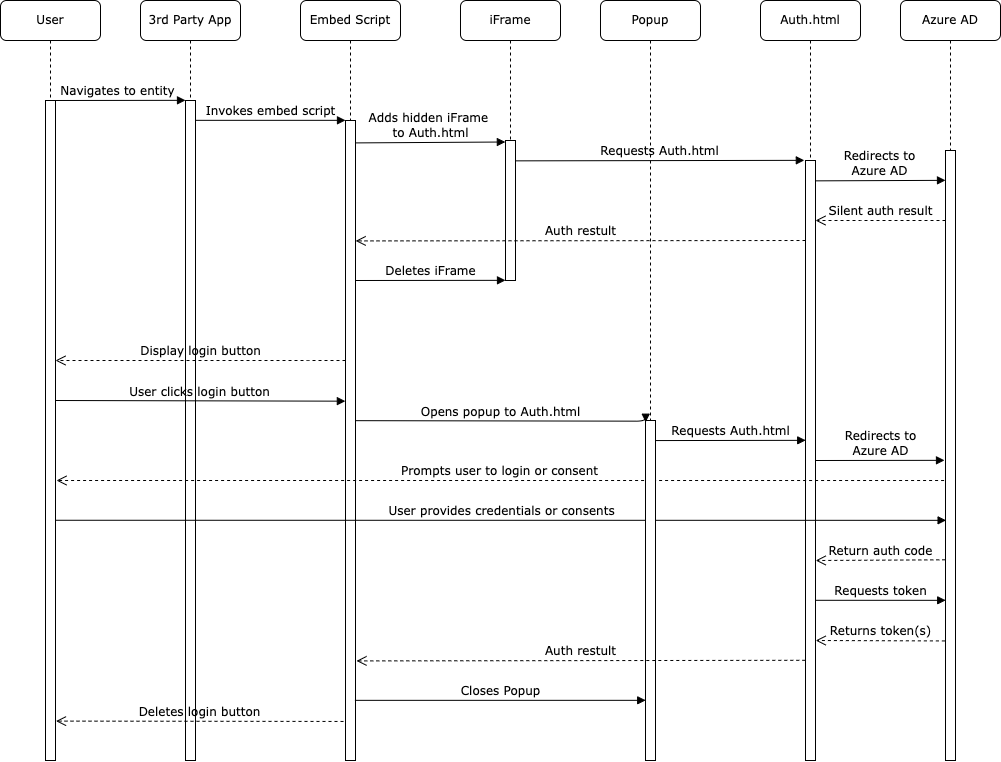

The diagram above was exported from draw.io. Its source (the exported page's mxGraphModel, read from the mxfile embedded in the PNG):
<mxGraphModel dx="1222" dy="816" grid="1" gridSize="10" guides="1" tooltips="1" connect="1" arrows="1" fold="1" page="1" pageScale="1" pageWidth="1100" pageHeight="850" background="none" math="0" shadow="0">
  <root>
    <mxCell id="0" />
    <mxCell id="1" parent="0" />
    <mxCell id="7baba1c4bc27f4b0-2" value="3rd Party App" style="shape=umlLifeline;perimeter=lifelinePerimeter;whiteSpace=wrap;html=1;container=1;collapsible=0;recursiveResize=0;outlineConnect=0;rounded=1;shadow=0;comic=0;labelBackgroundColor=none;strokeWidth=1;fontFamily=Verdana;fontSize=12;align=center;" parent="1" vertex="1">
      <mxGeometry x="191" y="80" width="100" height="760" as="geometry" />
    </mxCell>
    <mxCell id="7baba1c4bc27f4b0-10" value="" style="html=1;points=[];perimeter=orthogonalPerimeter;rounded=0;shadow=0;comic=0;labelBackgroundColor=none;strokeWidth=1;fontFamily=Verdana;fontSize=12;align=center;" parent="7baba1c4bc27f4b0-2" vertex="1">
      <mxGeometry x="45" y="100" width="10" height="660" as="geometry" />
    </mxCell>
    <mxCell id="7baba1c4bc27f4b0-3" value="Embed Script" style="shape=umlLifeline;perimeter=lifelinePerimeter;whiteSpace=wrap;html=1;container=1;collapsible=0;recursiveResize=0;outlineConnect=0;rounded=1;shadow=0;comic=0;labelBackgroundColor=none;strokeWidth=1;fontFamily=Verdana;fontSize=12;align=center;" parent="1" vertex="1">
      <mxGeometry x="351" y="80" width="100" height="760" as="geometry" />
    </mxCell>
    <mxCell id="7baba1c4bc27f4b0-13" value="" style="html=1;points=[];perimeter=orthogonalPerimeter;rounded=0;shadow=0;comic=0;labelBackgroundColor=none;strokeWidth=1;fontFamily=Verdana;fontSize=12;align=center;" parent="7baba1c4bc27f4b0-3" vertex="1">
      <mxGeometry x="45" y="120" width="10" height="640" as="geometry" />
    </mxCell>
    <mxCell id="7baba1c4bc27f4b0-4" value="Auth.html" style="shape=umlLifeline;perimeter=lifelinePerimeter;whiteSpace=wrap;html=1;container=1;collapsible=0;recursiveResize=0;outlineConnect=0;rounded=1;shadow=0;comic=0;labelBackgroundColor=none;strokeWidth=1;fontFamily=Verdana;fontSize=12;align=center;" parent="1" vertex="1">
      <mxGeometry x="811" y="80" width="100" height="580" as="geometry" />
    </mxCell>
    <mxCell id="7baba1c4bc27f4b0-5" value="Azure AD" style="shape=umlLifeline;perimeter=lifelinePerimeter;whiteSpace=wrap;html=1;container=1;collapsible=0;recursiveResize=0;outlineConnect=0;rounded=1;shadow=0;comic=0;labelBackgroundColor=none;strokeWidth=1;fontFamily=Verdana;fontSize=12;align=center;" parent="1" vertex="1">
      <mxGeometry x="951" y="80" width="100" height="580" as="geometry" />
    </mxCell>
    <mxCell id="7baba1c4bc27f4b0-8" value="User" style="shape=umlLifeline;perimeter=lifelinePerimeter;whiteSpace=wrap;html=1;container=1;collapsible=0;recursiveResize=0;outlineConnect=0;rounded=1;shadow=0;comic=0;labelBackgroundColor=none;strokeWidth=1;fontFamily=Verdana;fontSize=12;align=center;" parent="1" vertex="1">
      <mxGeometry x="51" y="80" width="100" height="760" as="geometry" />
    </mxCell>
    <mxCell id="7baba1c4bc27f4b0-9" value="" style="html=1;points=[];perimeter=orthogonalPerimeter;rounded=0;shadow=0;comic=0;labelBackgroundColor=none;strokeWidth=1;fontFamily=Verdana;fontSize=12;align=center;" parent="7baba1c4bc27f4b0-8" vertex="1">
      <mxGeometry x="45" y="100" width="10" height="660" as="geometry" />
    </mxCell>
    <mxCell id="7baba1c4bc27f4b0-16" value="" style="html=1;points=[];perimeter=orthogonalPerimeter;rounded=0;shadow=0;comic=0;labelBackgroundColor=none;strokeWidth=1;fontFamily=Verdana;fontSize=12;align=center;" parent="1" vertex="1">
      <mxGeometry x="856" y="240" width="10" height="600" as="geometry" />
    </mxCell>
    <mxCell id="7baba1c4bc27f4b0-19" value="" style="html=1;points=[];perimeter=orthogonalPerimeter;rounded=0;shadow=0;comic=0;labelBackgroundColor=none;strokeWidth=1;fontFamily=Verdana;fontSize=12;align=center;" parent="1" vertex="1">
      <mxGeometry x="996" y="230" width="10" height="610" as="geometry" />
    </mxCell>
    <mxCell id="7baba1c4bc27f4b0-21" value="Silent auth result" style="html=1;verticalAlign=bottom;endArrow=open;dashed=1;endSize=8;labelBackgroundColor=none;fontFamily=Verdana;fontSize=12;edgeStyle=elbowEdgeStyle;elbow=vertical;" parent="1" source="7baba1c4bc27f4b0-19" target="7baba1c4bc27f4b0-16" edge="1">
      <mxGeometry relative="1" as="geometry">
        <mxPoint x="921" y="306" as="targetPoint" />
        <Array as="points">
          <mxPoint x="921" y="300" />
          <mxPoint x="921" y="280" />
          <mxPoint x="931" y="350" />
          <mxPoint x="921" y="380" />
          <mxPoint x="931" y="400" />
          <mxPoint x="941" y="260" />
          <mxPoint x="971" y="260" />
        </Array>
      </mxGeometry>
    </mxCell>
    <mxCell id="7baba1c4bc27f4b0-11" value="Navigates to entity" style="html=1;verticalAlign=bottom;endArrow=block;entryX=0;entryY=0;labelBackgroundColor=none;fontFamily=Verdana;fontSize=12;edgeStyle=elbowEdgeStyle;elbow=vertical;" parent="1" source="7baba1c4bc27f4b0-9" target="7baba1c4bc27f4b0-10" edge="1">
      <mxGeometry relative="1" as="geometry">
        <mxPoint x="171" y="190" as="sourcePoint" />
      </mxGeometry>
    </mxCell>
    <mxCell id="7baba1c4bc27f4b0-14" value="Invokes embed script" style="html=1;verticalAlign=bottom;endArrow=block;entryX=0;entryY=0;labelBackgroundColor=none;fontFamily=Verdana;fontSize=12;edgeStyle=elbowEdgeStyle;elbow=vertical;" parent="1" source="7baba1c4bc27f4b0-10" target="7baba1c4bc27f4b0-13" edge="1">
      <mxGeometry relative="1" as="geometry">
        <mxPoint x="321" y="200" as="sourcePoint" />
      </mxGeometry>
    </mxCell>
    <mxCell id="nZd4BktNnlPtPwZa3aTL-2" value="Display login button" style="html=1;verticalAlign=bottom;endArrow=open;dashed=1;endSize=8;labelBackgroundColor=none;fontFamily=Verdana;fontSize=12;edgeStyle=elbowEdgeStyle;elbow=vertical;" edge="1" parent="1">
      <mxGeometry relative="1" as="geometry">
        <mxPoint x="106" y="440" as="targetPoint" />
        <Array as="points">
          <mxPoint x="349" y="440" />
          <mxPoint x="379" y="440" />
        </Array>
        <mxPoint x="396" y="440" as="sourcePoint" />
      </mxGeometry>
    </mxCell>
    <mxCell id="nZd4BktNnlPtPwZa3aTL-3" value="User clicks login button" style="html=1;verticalAlign=bottom;endArrow=block;labelBackgroundColor=none;fontFamily=Verdana;fontSize=12;edgeStyle=elbowEdgeStyle;elbow=vertical;entryX=-0.014;entryY=0.439;entryDx=0;entryDy=0;entryPerimeter=0;" edge="1" parent="1" target="7baba1c4bc27f4b0-13">
      <mxGeometry relative="1" as="geometry">
        <mxPoint x="106" y="480.0000000000001" as="sourcePoint" />
        <mxPoint x="361" y="480" as="targetPoint" />
      </mxGeometry>
    </mxCell>
    <mxCell id="nZd4BktNnlPtPwZa3aTL-7" value="Prompts user to login or consent" style="html=1;verticalAlign=bottom;endArrow=open;dashed=1;endSize=8;labelBackgroundColor=none;fontFamily=Verdana;fontSize=12;edgeStyle=elbowEdgeStyle;elbow=vertical;exitX=-0.14;exitY=0.541;exitDx=0;exitDy=0;exitPerimeter=0;entryX=1.1;entryY=0.576;entryDx=0;entryDy=0;entryPerimeter=0;" edge="1" parent="1" source="7baba1c4bc27f4b0-19" target="7baba1c4bc27f4b0-9">
      <mxGeometry relative="1" as="geometry">
        <mxPoint x="171" y="560" as="targetPoint" />
        <Array as="points">
          <mxPoint x="581" y="560" />
          <mxPoint x="1001" y="510" />
        </Array>
        <mxPoint x="971" y="560" as="sourcePoint" />
      </mxGeometry>
    </mxCell>
    <mxCell id="nZd4BktNnlPtPwZa3aTL-8" value="User provides credentials or consents" style="html=1;verticalAlign=bottom;endArrow=block;labelBackgroundColor=none;fontFamily=Verdana;fontSize=12;edgeStyle=elbowEdgeStyle;elbow=vertical;exitX=0.98;exitY=0.636;exitDx=0;exitDy=0;exitPerimeter=0;entryX=0.06;entryY=0.607;entryDx=0;entryDy=0;entryPerimeter=0;" edge="1" parent="1" source="7baba1c4bc27f4b0-9" target="7baba1c4bc27f4b0-19">
      <mxGeometry relative="1" as="geometry">
        <mxPoint x="136" y="600" as="sourcePoint" />
        <mxPoint x="986" y="600" as="targetPoint" />
      </mxGeometry>
    </mxCell>
    <mxCell id="nZd4BktNnlPtPwZa3aTL-9" value="Return auth code" style="html=1;verticalAlign=bottom;endArrow=open;dashed=1;endSize=8;labelBackgroundColor=none;fontFamily=Verdana;fontSize=12;edgeStyle=elbowEdgeStyle;elbow=vertical;exitX=-0.02;exitY=0.671;exitDx=0;exitDy=0;exitPerimeter=0;entryX=1.02;entryY=0.667;entryDx=0;entryDy=0;entryPerimeter=0;" edge="1" parent="1" source="7baba1c4bc27f4b0-19" target="7baba1c4bc27f4b0-16">
      <mxGeometry relative="1" as="geometry">
        <mxPoint x="891" y="640" as="targetPoint" />
        <Array as="points">
          <mxPoint x="931" y="640" />
          <mxPoint x="961" y="640" />
        </Array>
        <mxPoint x="981" y="640" as="sourcePoint" />
      </mxGeometry>
    </mxCell>
    <mxCell id="nZd4BktNnlPtPwZa3aTL-10" value="Requests token" style="html=1;verticalAlign=bottom;endArrow=block;labelBackgroundColor=none;fontFamily=Verdana;fontSize=12;edgeStyle=elbowEdgeStyle;elbow=vertical;exitX=1.02;exitY=0.733;exitDx=0;exitDy=0;exitPerimeter=0;entryX=0.02;entryY=0.738;entryDx=0;entryDy=0;entryPerimeter=0;" edge="1" parent="1" source="7baba1c4bc27f4b0-16" target="7baba1c4bc27f4b0-19">
      <mxGeometry relative="1" as="geometry">
        <mxPoint x="871" y="680" as="sourcePoint" />
        <mxPoint x="971" y="680" as="targetPoint" />
      </mxGeometry>
    </mxCell>
    <mxCell id="nZd4BktNnlPtPwZa3aTL-11" value="Returns token(s)" style="html=1;verticalAlign=bottom;endArrow=open;dashed=1;endSize=8;labelBackgroundColor=none;fontFamily=Verdana;fontSize=12;edgeStyle=elbowEdgeStyle;elbow=vertical;exitX=-0.06;exitY=0.804;exitDx=0;exitDy=0;exitPerimeter=0;entryX=1.02;entryY=0.8;entryDx=0;entryDy=0;entryPerimeter=0;" edge="1" parent="1" source="7baba1c4bc27f4b0-19" target="7baba1c4bc27f4b0-16">
      <mxGeometry relative="1" as="geometry">
        <mxPoint x="881" y="720" as="targetPoint" />
        <Array as="points">
          <mxPoint x="941" y="720" />
          <mxPoint x="971" y="720" />
        </Array>
        <mxPoint x="981" y="720" as="sourcePoint" />
      </mxGeometry>
    </mxCell>
    <mxCell id="nZd4BktNnlPtPwZa3aTL-12" value="iFrame" style="shape=umlLifeline;perimeter=lifelinePerimeter;whiteSpace=wrap;html=1;container=1;collapsible=0;recursiveResize=0;outlineConnect=0;rounded=1;shadow=0;comic=0;labelBackgroundColor=none;strokeWidth=1;fontFamily=Verdana;fontSize=12;align=center;" vertex="1" parent="1">
      <mxGeometry x="511" y="80" width="100" height="280" as="geometry" />
    </mxCell>
    <mxCell id="nZd4BktNnlPtPwZa3aTL-13" value="Popup" style="shape=umlLifeline;perimeter=lifelinePerimeter;whiteSpace=wrap;html=1;container=1;collapsible=0;recursiveResize=0;outlineConnect=0;rounded=1;shadow=0;comic=0;labelBackgroundColor=none;strokeWidth=1;fontFamily=Verdana;fontSize=12;align=center;" vertex="1" parent="1">
      <mxGeometry x="651" y="80" width="100" height="580" as="geometry" />
    </mxCell>
    <mxCell id="nZd4BktNnlPtPwZa3aTL-14" value="" style="html=1;points=[];perimeter=orthogonalPerimeter;rounded=0;shadow=0;comic=0;labelBackgroundColor=none;strokeWidth=1;fontFamily=Verdana;fontSize=12;align=center;" vertex="1" parent="1">
      <mxGeometry x="556" y="220" width="10" height="140" as="geometry" />
    </mxCell>
    <mxCell id="nZd4BktNnlPtPwZa3aTL-15" value="" style="html=1;points=[];perimeter=orthogonalPerimeter;rounded=0;shadow=0;comic=0;labelBackgroundColor=none;strokeWidth=1;fontFamily=Verdana;fontSize=12;align=center;" vertex="1" parent="1">
      <mxGeometry x="696" y="500" width="10" height="340" as="geometry" />
    </mxCell>
    <mxCell id="nZd4BktNnlPtPwZa3aTL-22" value="Adds hidden iFrame &lt;br&gt;to Auth.html" style="html=1;verticalAlign=bottom;endArrow=block;labelBackgroundColor=none;fontFamily=Verdana;fontSize=12;edgeStyle=elbowEdgeStyle;elbow=vertical;exitX=1.022;exitY=0.035;exitDx=0;exitDy=0;exitPerimeter=0;entryX=-0.014;entryY=0.007;entryDx=0;entryDy=0;entryPerimeter=0;" edge="1" parent="1" source="7baba1c4bc27f4b0-13" target="nZd4BktNnlPtPwZa3aTL-14">
      <mxGeometry relative="1" as="geometry">
        <mxPoint x="411" y="220.00294117647073" as="sourcePoint" />
        <mxPoint x="541" y="222" as="targetPoint" />
      </mxGeometry>
    </mxCell>
    <mxCell id="nZd4BktNnlPtPwZa3aTL-23" value="Requests Auth.html" style="html=1;verticalAlign=bottom;endArrow=block;labelBackgroundColor=none;fontFamily=Verdana;fontSize=12;edgeStyle=elbowEdgeStyle;elbow=vertical;entryX=-0.117;entryY=0;entryDx=0;entryDy=0;entryPerimeter=0;" edge="1" parent="1" target="7baba1c4bc27f4b0-16">
      <mxGeometry relative="1" as="geometry">
        <mxPoint x="566" y="240.35294117647072" as="sourcePoint" />
        <mxPoint x="821" y="240" as="targetPoint" />
      </mxGeometry>
    </mxCell>
    <mxCell id="nZd4BktNnlPtPwZa3aTL-24" value="Auth restult" style="html=1;verticalAlign=bottom;endArrow=open;dashed=1;endSize=8;labelBackgroundColor=none;fontFamily=Verdana;fontSize=12;edgeStyle=elbowEdgeStyle;elbow=vertical;entryX=1.014;entryY=0.189;entryDx=0;entryDy=0;entryPerimeter=0;" edge="1" parent="1" target="7baba1c4bc27f4b0-13">
      <mxGeometry relative="1" as="geometry">
        <mxPoint x="421" y="320" as="targetPoint" />
        <Array as="points">
          <mxPoint x="781" y="320.41" />
          <mxPoint x="791" y="340.41" />
          <mxPoint x="801" y="200.41000000000003" />
          <mxPoint x="831" y="200.41000000000003" />
        </Array>
        <mxPoint x="856" y="320" as="sourcePoint" />
      </mxGeometry>
    </mxCell>
    <mxCell id="nZd4BktNnlPtPwZa3aTL-25" value="Redirects to&lt;br&gt;Azure AD" style="html=1;verticalAlign=bottom;endArrow=block;entryX=0;entryY=0;labelBackgroundColor=none;fontFamily=Verdana;fontSize=12;edgeStyle=elbowEdgeStyle;elbow=vertical;" edge="1" parent="1">
      <mxGeometry relative="1" as="geometry">
        <mxPoint x="866" y="260.3529411764707" as="sourcePoint" />
        <mxPoint x="996" y="260.0000000000009" as="targetPoint" />
      </mxGeometry>
    </mxCell>
    <mxCell id="nZd4BktNnlPtPwZa3aTL-26" value="Deletes iFrame" style="html=1;verticalAlign=bottom;endArrow=block;labelBackgroundColor=none;fontFamily=Verdana;fontSize=12;edgeStyle=elbowEdgeStyle;elbow=vertical;exitX=1.022;exitY=0.035;exitDx=0;exitDy=0;exitPerimeter=0;entryX=0.022;entryY=0;entryDx=0;entryDy=0;entryPerimeter=0;" edge="1" parent="1">
      <mxGeometry relative="1" as="geometry">
        <mxPoint x="406" y="359.9999999999999" as="sourcePoint" />
        <mxPoint x="555.9999999999998" y="360.4" as="targetPoint" />
      </mxGeometry>
    </mxCell>
    <mxCell id="nZd4BktNnlPtPwZa3aTL-27" value="Opens popup to Auth.html" style="html=1;verticalAlign=bottom;endArrow=block;labelBackgroundColor=none;fontFamily=Verdana;fontSize=12;edgeStyle=elbowEdgeStyle;elbow=vertical;exitX=1.007;exitY=0.469;exitDx=0;exitDy=0;exitPerimeter=0;entryX=0.02;entryY=0.005;entryDx=0;entryDy=0;entryPerimeter=0;" edge="1" parent="1" source="7baba1c4bc27f4b0-13" target="nZd4BktNnlPtPwZa3aTL-15">
      <mxGeometry relative="1" as="geometry">
        <mxPoint x="411" y="500" as="sourcePoint" />
        <mxPoint x="681" y="501" as="targetPoint" />
      </mxGeometry>
    </mxCell>
    <mxCell id="nZd4BktNnlPtPwZa3aTL-28" value="Requests Auth.html" style="html=1;verticalAlign=bottom;endArrow=block;labelBackgroundColor=none;fontFamily=Verdana;fontSize=12;edgeStyle=elbowEdgeStyle;elbow=vertical;exitX=0.98;exitY=0.059;exitDx=0;exitDy=0;exitPerimeter=0;entryX=0.02;entryY=0.465;entryDx=0;entryDy=0;entryPerimeter=0;" edge="1" parent="1" source="nZd4BktNnlPtPwZa3aTL-15" target="7baba1c4bc27f4b0-16">
      <mxGeometry relative="1" as="geometry">
        <mxPoint x="721" y="520" as="sourcePoint" />
        <mxPoint x="831" y="520" as="targetPoint" />
        <Array as="points" />
      </mxGeometry>
    </mxCell>
    <mxCell id="nZd4BktNnlPtPwZa3aTL-29" value="Auth restult" style="html=1;verticalAlign=bottom;endArrow=open;dashed=1;endSize=8;labelBackgroundColor=none;fontFamily=Verdana;fontSize=12;edgeStyle=elbowEdgeStyle;elbow=vertical;exitX=-0.02;exitY=0.833;exitDx=0;exitDy=0;exitPerimeter=0;entryX=1.1;entryY=0.844;entryDx=0;entryDy=0;entryPerimeter=0;" edge="1" parent="1" source="7baba1c4bc27f4b0-16" target="7baba1c4bc27f4b0-13">
      <mxGeometry relative="1" as="geometry">
        <mxPoint x="471" y="740" as="targetPoint" />
        <Array as="points">
          <mxPoint x="801" y="740.4100000000001" />
          <mxPoint x="811" y="760.4100000000001" />
          <mxPoint x="821" y="620.4100000000001" />
          <mxPoint x="851" y="620.4100000000001" />
        </Array>
        <mxPoint x="841" y="740" as="sourcePoint" />
      </mxGeometry>
    </mxCell>
    <mxCell id="nZd4BktNnlPtPwZa3aTL-30" value="Closes Popup" style="html=1;verticalAlign=bottom;endArrow=block;labelBackgroundColor=none;fontFamily=Verdana;fontSize=12;edgeStyle=elbowEdgeStyle;elbow=vertical;exitX=0.94;exitY=0.906;exitDx=0;exitDy=0;exitPerimeter=0;entryX=0.02;entryY=0.824;entryDx=0;entryDy=0;entryPerimeter=0;" edge="1" parent="1" source="7baba1c4bc27f4b0-13" target="nZd4BktNnlPtPwZa3aTL-15">
      <mxGeometry relative="1" as="geometry">
        <mxPoint x="416" y="780.1700000000001" as="sourcePoint" />
        <mxPoint x="565.9999999999998" y="780.5700000000002" as="targetPoint" />
      </mxGeometry>
    </mxCell>
    <mxCell id="nZd4BktNnlPtPwZa3aTL-31" value="Redirects to&lt;br&gt;Azure AD" style="html=1;verticalAlign=bottom;endArrow=block;labelBackgroundColor=none;fontFamily=Verdana;fontSize=12;edgeStyle=elbowEdgeStyle;elbow=vertical;exitX=1.02;exitY=0.5;exitDx=0;exitDy=0;exitPerimeter=0;entryX=-0.1;entryY=0.509;entryDx=0;entryDy=0;entryPerimeter=0;" edge="1" parent="1" source="7baba1c4bc27f4b0-16" target="7baba1c4bc27f4b0-19">
      <mxGeometry relative="1" as="geometry">
        <mxPoint x="891" y="540" as="sourcePoint" />
        <mxPoint x="971" y="540" as="targetPoint" />
      </mxGeometry>
    </mxCell>
    <mxCell id="nZd4BktNnlPtPwZa3aTL-32" value="Deletes login button" style="html=1;verticalAlign=bottom;endArrow=open;dashed=1;endSize=8;labelBackgroundColor=none;fontFamily=Verdana;fontSize=12;edgeStyle=elbowEdgeStyle;elbow=vertical;exitX=-0.2;exitY=0.939;exitDx=0;exitDy=0;exitPerimeter=0;entryX=1.05;entryY=0.94;entryDx=0;entryDy=0;entryPerimeter=0;" edge="1" parent="1" source="7baba1c4bc27f4b0-13" target="7baba1c4bc27f4b0-9">
      <mxGeometry relative="1" as="geometry">
        <mxPoint x="151" y="800" as="targetPoint" />
        <Array as="points">
          <mxPoint x="335" y="800.6100000000001" />
          <mxPoint x="345" y="820.6100000000001" />
          <mxPoint x="355" y="680.6100000000001" />
          <mxPoint x="385" y="680.6100000000001" />
        </Array>
        <mxPoint x="389.8000000000002" y="800.0000000000002" as="sourcePoint" />
      </mxGeometry>
    </mxCell>
  </root>
</mxGraphModel>